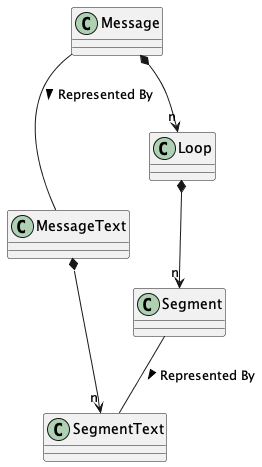

The diagram above was rendered by PlantUML. Its source (embedded in the PNG):
@startuml
class Message

class MessageText

Message -- MessageText : Represented By >

class Loop

Message *--> "n" Loop

class Segment

Loop *--> "n" Segment

class SegmentText

Segment -- SegmentText : Represented By >

MessageText *--> "n" SegmentText
@enduml